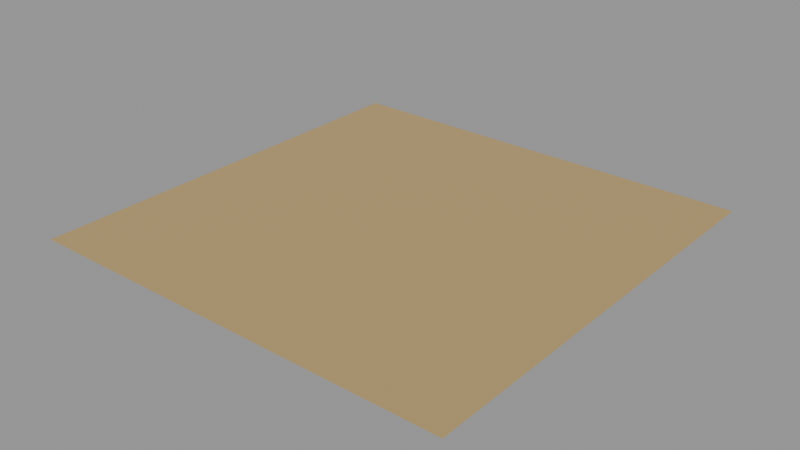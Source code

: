 # Source: sand-procedural-master.blend  (saved by Blender 4.3.34; exported with 4.5.12 LTS)
import bpy
from mathutils import Matrix  # noqa: F401  (used for matrix-valued properties, if any)

bpy.ops.wm.read_factory_settings(use_empty=True)
scene = bpy.context.scene
scene.name = 'Scene'

# ---- materials (node trees are filled in below, after node groups)
mat_role_sand_procedural = bpy.data.materials.new('role-sand-procedural')

# ---- material node trees
mat_role_sand_procedural.use_nodes = True; mat_role_sand_procedural.node_tree.nodes.clear()
_N = mat_role_sand_procedural.node_tree.nodes; _L = mat_role_sand_procedural.node_tree.links
n0 = _N.new('ShaderNodeUVMap'); n0.name = 'METRE_UV (1 UV unit = 1 metre)'; n0.location = (-1200, 80)
n0.label = 'METRE_UV (1 UV unit = 1 metre)'
n0.uv_map = 'UVMap'
n1 = _N.new('ShaderNodeSeparateXYZ'); n1.name = 'Metre coordinates'; n1.location = (-1010, 80)
n1.label = 'Metre coordinates'
n2 = _N.new('ShaderNodeMath'); n2.name = 'U angle: 2m repeat'; n2.location = (-840, 220)
n2.label = 'U angle: 2m repeat'
n2.operation = 'MULTIPLY'
n2.inputs[1].default_value = 3.142
n3 = _N.new('ShaderNodeMath'); n3.name = 'V angle: 2m repeat'; n3.location = (-840, -100)
n3.label = 'V angle: 2m repeat'
n3.operation = 'MULTIPLY'
n3.inputs[1].default_value = 3.142
n4 = _N.new('ShaderNodeMath'); n4.name = 'cos U'; n4.location = (-665, 320)
n4.label = 'cos U'
n4.operation = 'COSINE'
n5 = _N.new('ShaderNodeMath'); n5.name = 'sin U'; n5.location = (-665, 140)
n5.label = 'sin U'
n5.operation = 'SINE'
n6 = _N.new('ShaderNodeMath'); n6.name = 'cos V'; n6.location = (-665, -40)
n6.label = 'cos V'
n6.operation = 'COSINE'
n7 = _N.new('ShaderNodeMath'); n7.name = 'sin V'; n7.location = (-665, -220)
n7.label = 'sin V'
n7.operation = 'SINE'
n8 = _N.new('ShaderNodeCombineXYZ'); n8.name = 'Seamless 4D torus XYZ'; n8.location = (-485, 320)
n8.label = 'Seamless 4D torus XYZ'
n9 = _N.new('ShaderNodeTexNoise'); n9.name = 'PERIODIC_GRAIN: edit scale/detail'; n9.location = (-260, 240)
n9.label = 'PERIODIC_GRAIN: edit scale/detail'
n9.noise_dimensions = '4D'
n9.inputs[2].default_value = 95.0
n9.inputs[4].default_value = 0.55
n10 = _N.new('ShaderNodeMath'); n10.name = 'Seam U: 1m roll width'; n10.location = (-650, -450)
n10.label = 'Seam U: 1m roll width'
n10.operation = 'MULTIPLY'
n10.inputs[1].default_value = 6.283
n11 = _N.new('ShaderNodeMath'); n11.name = 'Seam V: 2m end lap'; n11.location = (-650, -650)
n11.label = 'Seam V: 2m end lap'
n11.operation = 'MULTIPLY'
n11.inputs[1].default_value = 3.142
n12 = _N.new('ShaderNodeMath'); n12.name = 'Long seam cosine'; n12.location = (-465, -450)
n12.label = 'Long seam cosine'
n12.operation = 'COSINE'
n13 = _N.new('ShaderNodeMath'); n13.name = 'End seam cosine'; n13.location = (-465, -650)
n13.label = 'End seam cosine'
n13.operation = 'COSINE'
n14 = _N.new('ShaderNodeMath'); n14.name = 'Long seam 0..1'; n14.location = (-280, -450)
n14.label = 'Long seam 0..1'
n14.operation = 'MULTIPLY_ADD'
n15 = _N.new('ShaderNodeMath'); n15.name = 'End seam 0..1'; n15.location = (-280, -650)
n15.label = 'End seam 0..1'
n15.operation = 'MULTIPLY_ADD'
n16 = _N.new('ShaderNodeMath'); n16.name = 'EDIT_LONG_SEAM_WIDTH (~25mm FWHM)'; n16.location = (-90, -450)
n16.label = 'EDIT_LONG_SEAM_WIDTH (~25mm FWHM)'
n16.operation = 'POWER'
n16.inputs[1].default_value = 450.0
n17 = _N.new('ShaderNodeMath'); n17.name = 'EDIT_END_SEAM_WIDTH (~25mm FWHM)'; n17.location = (-90, -650)
n17.label = 'EDIT_END_SEAM_WIDTH (~25mm FWHM)'
n17.operation = 'POWER'
n17.inputs[1].default_value = 1800.0
n18 = _N.new('ShaderNodeMath'); n18.name = 'MEMBRANE_WELDED_LAPS'; n18.location = (90, -440)
n18.label = 'MEMBRANE_WELDED_LAPS'
n18.operation = 'MAXIMUM'
n19 = _N.new('ShaderNodeMath'); n19.name = 'Membrane micro height'; n19.location = (120, 180)
n19.label = 'Membrane micro height'
n19.operation = 'MULTIPLY'
n19.inputs[1].default_value = 0.035
n20 = _N.new('ShaderNodeMath'); n20.name = 'Lap relief 2.8mm'; n20.location = (280, -440)
n20.label = 'Lap relief 2.8mm'
n20.operation = 'MULTIPLY'
n20.inputs[1].default_value = 0.0
n21 = _N.new('ShaderNodeMath'); n21.name = 'MEMBRANE_HEIGHT'; n21.location = (470, 160)
n21.label = 'MEMBRANE_HEIGHT'
n22 = _N.new('ShaderNodeMath'); n22.name = 'Subtle membrane pigment'; n22.location = (100, 340)
n22.label = 'Subtle membrane pigment'
n22.operation = 'MULTIPLY_ADD'
n22.inputs[1].default_value = 0.04
n22.inputs[2].default_value = 0.98
n23 = _N.new('ShaderNodeMath'); n23.name = 'EDIT_ROUGHNESS_BASE'; n23.location = (350, -30)
n23.label = 'EDIT_ROUGHNESS_BASE'
n23.operation = 'MULTIPLY_ADD'
n23.inputs[1].default_value = 0.04
n23.inputs[2].default_value = 0.93
n24 = _N.new('ShaderNodeRGB'); n24.name = 'EDIT_BASE_TINT (linear from existing sRGB palette)'; n24.location = (520, 560)
n24.label = 'EDIT_BASE_TINT (linear from existing sRGB palette)'
n24.outputs[0].default_value = (0.42, 0.307, 0.1549, 1.0)
n25 = _N.new('ShaderNodeVectorMath'); n25.name = 'Pigment variation only, no baked lighting'; n25.location = (720, 430)
n25.label = 'Pigment variation only, no baked lighting'
n25.operation = 'SCALE'
n26 = _N.new('ShaderNodeBump'); n26.name = 'EDIT_RELIEF_METRES'; n26.location = (720, 100)
n26.label = 'EDIT_RELIEF_METRES'
n26.inputs[0].default_value = 0.55
n26.inputs[1].default_value = 0.005
n26.inputs[2].default_value = 1.0
n27 = _N.new('ShaderNodeBsdfPrincipled'); n27.name = 'ROOF_PBR'; n27.location = (960, 430)
n27.label = 'ROOF_PBR'
n28 = _N.new('ShaderNodeOutputMaterial'); n28.name = 'Material Output'; n28.location = (1230, 430)
n28.label = 'Material Output'
_L.new(n0.outputs[0], n1.inputs[0])
_L.new(n1.outputs[0], n2.inputs[0])
_L.new(n1.outputs[1], n3.inputs[0])
_L.new(n2.outputs[0], n4.inputs[0])
_L.new(n2.outputs[0], n5.inputs[0])
_L.new(n3.outputs[0], n6.inputs[0])
_L.new(n3.outputs[0], n7.inputs[0])
_L.new(n4.outputs[0], n8.inputs[0])
_L.new(n5.outputs[0], n8.inputs[1])
_L.new(n6.outputs[0], n8.inputs[2])
_L.new(n8.outputs[0], n9.inputs[0])
_L.new(n7.outputs[0], n9.inputs[1])
_L.new(n1.outputs[0], n10.inputs[0])
_L.new(n1.outputs[1], n11.inputs[0])
_L.new(n10.outputs[0], n12.inputs[0])
_L.new(n11.outputs[0], n13.inputs[0])
_L.new(n12.outputs[0], n14.inputs[0])
_L.new(n13.outputs[0], n15.inputs[0])
_L.new(n14.outputs[0], n16.inputs[0])
_L.new(n15.outputs[0], n17.inputs[0])
_L.new(n16.outputs[0], n18.inputs[0])
_L.new(n17.outputs[0], n18.inputs[1])
_L.new(n9.outputs[0], n19.inputs[0])
_L.new(n18.outputs[0], n20.inputs[0])
_L.new(n19.outputs[0], n21.inputs[0])
_L.new(n20.outputs[0], n21.inputs[1])
_L.new(n9.outputs[0], n22.inputs[0])
_L.new(n9.outputs[0], n23.inputs[0])
_L.new(n24.outputs[0], n25.inputs[0])
_L.new(n22.outputs[0], n25.inputs[3])
_L.new(n21.outputs[0], n26.inputs[3])
_L.new(n25.outputs[0], n27.inputs[0])
_L.new(n23.outputs[0], n27.inputs[2])
_L.new(n26.outputs[0], n27.inputs[5])
_L.new(n27.outputs[0], n28.inputs[0])
n28.is_active_output = True

# ---- meshes
me_sand_2m_mesh = bpy.data.meshes.new('sand-2m-mesh')
me_sand_2m_mesh.from_pydata([(-1.0, -1.0, 0.0), (1.0, -1.0, 0.0), (1.0, 1.0, 0.0), (-1.0, 1.0, 0.0)], [], [(0, 1, 2, 3)])
_uv = me_sand_2m_mesh.uv_layers.new(name='UVMap')
_uv.uv.foreach_set('vector', [0.0, 0.0, 2.0, 0.0, 2.0, 2.0, 0.0, 2.0])
me_sand_2m_mesh.materials.append(mat_role_sand_procedural)
me_sand_2m_mesh.update()

# ---- objects
ob_sand_coupon_2m = bpy.data.objects.new('sand-coupon-2m', me_sand_2m_mesh)

# ---- transforms, parenting, visibility, modifiers, constraints
ob_sand_coupon_2m.location = (0.0, 0.0, 0.0)

# ---- collection membership
scene.collection.objects.link(ob_sand_coupon_2m)

# ---- scene / render settings (as saved in the file)
scene.frame_start = 1; scene.frame_end = 250; scene.frame_set(1)
scene.render.engine = 'CYCLES'
scene.cycles.use_denoising = False
scene.cycles.samples = 8
scene.view_settings.look = 'AgX - Medium High Contrast'
bpy.context.view_layer.update()

# ---- added for rendering (the .blend has no active camera and no usable light): camera, sun + grey world if the file has none
cam_auto = bpy.data.cameras.new('AutoCamera')
cam_auto.lens = 50.0
cam_auto.sensor_width = 36.0
cam_auto.clip_end = 1000.0
ob_auto_camera = bpy.data.objects.new('AutoCamera', cam_auto)
scene.collection.objects.link(ob_auto_camera)
ob_auto_camera.location = (2.61693, -3.14032, 2.09354)
ob_auto_camera.rotation_euler = (1.09748, -7.21219e-08, 0.694738)
scene.camera = ob_auto_camera
light_auto_sun = bpy.data.lights.new('AutoSun', 'SUN')
light_auto_sun.energy = 3.0
light_auto_sun.angle = 0.0523599
ob_auto_sun = bpy.data.objects.new('AutoSun', light_auto_sun)
scene.collection.objects.link(ob_auto_sun)
ob_auto_sun.rotation_euler = (0.872665, 0.174533, 0.523599)
if scene.world is None:
    world_auto = bpy.data.worlds.new('AutoWorld')
    world_auto.color = (0.3, 0.3, 0.3)
    scene.world = world_auto
bpy.context.view_layer.update()
